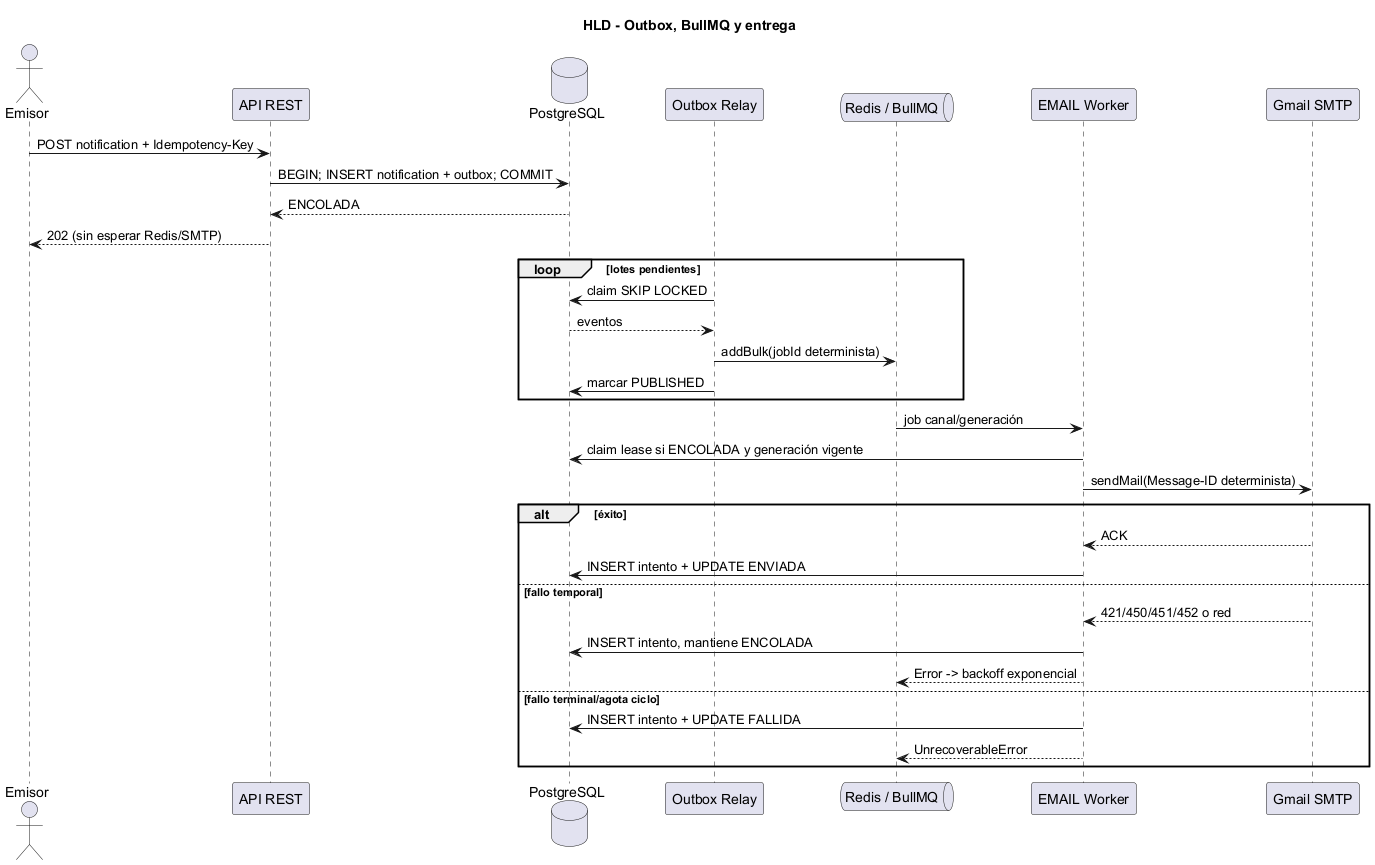

The diagram above was rendered by PlantUML. Its source (embedded in the PNG):
@startuml notificaciones-05-hld-secuencia
title HLD - Outbox, BullMQ y entrega
actor Emisor
participant "API REST" as api
database PostgreSQL as db
participant "Outbox Relay" as relay
queue "Redis / BullMQ" as queue
participant "EMAIL Worker" as worker
participant "Gmail SMTP" as gmail
Emisor -> api : POST notification + Idempotency-Key
api -> db : BEGIN; INSERT notification + outbox; COMMIT
db --> api : ENCOLADA
api --> Emisor : 202 (sin esperar Redis/SMTP)
loop lotes pendientes
  relay -> db : claim SKIP LOCKED
  db --> relay : eventos
  relay -> queue : addBulk(jobId determinista)
  relay -> db : marcar PUBLISHED
end
queue -> worker : job canal/generación
worker -> db : claim lease si ENCOLADA y generación vigente
worker -> gmail : sendMail(Message-ID determinista)
alt éxito
  gmail --> worker : ACK
  worker -> db : INSERT intento + UPDATE ENVIADA
else fallo temporal
  gmail --> worker : 421/450/451/452 o red
  worker -> db : INSERT intento, mantiene ENCOLADA
  worker --> queue : Error -> backoff exponencial
else fallo terminal/agota ciclo
  worker -> db : INSERT intento + UPDATE FALLIDA
  worker --> queue : UnrecoverableError
end
@enduml